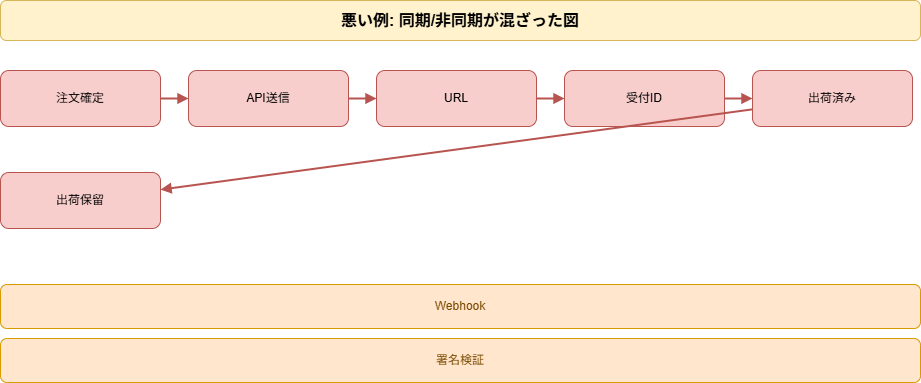

The diagram above was exported from draw.io. Its source (the exported page's mxGraphModel, read from the mxfile embedded in the PNG):
<mxGraphModel dx="798" dy="770" grid="1" gridSize="10" guides="1" tooltips="1" connect="1" arrows="1" fold="1" page="1" pageScale="1" pageWidth="1040" pageHeight="452" math="0" shadow="0">
  <root>
    <mxCell id="0" />
    <mxCell id="1" parent="0" />
    <mxCell id="2" value="悪い例: 同期/非同期が混ざった図" style="rounded=1;whiteSpace=wrap;html=1;fillColor=#fff2cc;strokeColor=#d6b656;fontSize=16;fontStyle=1;" parent="1" vertex="1">
      <mxGeometry x="40" y="20" width="920" height="40" as="geometry" />
    </mxCell>
    <mxCell id="3" value="注文確定" style="rounded=1;whiteSpace=wrap;html=1;fillColor=#f8cecc;strokeColor=#b85450;" parent="1" vertex="1">
      <mxGeometry x="40" y="90" width="160" height="56" as="geometry" />
    </mxCell>
    <mxCell id="4" value="API送信" style="rounded=1;whiteSpace=wrap;html=1;fillColor=#f8cecc;strokeColor=#b85450;" parent="1" vertex="1">
      <mxGeometry x="228" y="90" width="160" height="56" as="geometry" />
    </mxCell>
    <mxCell id="5" value="" style="endArrow=block;html=1;rounded=0;strokeColor=#b85450;strokeWidth=2;" parent="1" source="3" target="4" edge="1">
      <mxGeometry relative="1" as="geometry" />
    </mxCell>
    <mxCell id="6" value="URL" style="rounded=1;whiteSpace=wrap;html=1;fillColor=#f8cecc;strokeColor=#b85450;" parent="1" vertex="1">
      <mxGeometry x="416" y="90" width="160" height="56" as="geometry" />
    </mxCell>
    <mxCell id="7" value="" style="endArrow=block;html=1;rounded=0;strokeColor=#b85450;strokeWidth=2;" parent="1" source="4" target="6" edge="1">
      <mxGeometry relative="1" as="geometry" />
    </mxCell>
    <mxCell id="8" value="受付ID" style="rounded=1;whiteSpace=wrap;html=1;fillColor=#f8cecc;strokeColor=#b85450;" parent="1" vertex="1">
      <mxGeometry x="604" y="90" width="160" height="56" as="geometry" />
    </mxCell>
    <mxCell id="9" value="" style="endArrow=block;html=1;rounded=0;strokeColor=#b85450;strokeWidth=2;" parent="1" source="6" target="8" edge="1">
      <mxGeometry relative="1" as="geometry" />
    </mxCell>
    <mxCell id="10" value="出荷済み" style="rounded=1;whiteSpace=wrap;html=1;fillColor=#f8cecc;strokeColor=#b85450;" parent="1" vertex="1">
      <mxGeometry x="792" y="90" width="160" height="56" as="geometry" />
    </mxCell>
    <mxCell id="11" value="" style="endArrow=block;html=1;rounded=0;strokeColor=#b85450;strokeWidth=2;" parent="1" source="8" target="10" edge="1">
      <mxGeometry relative="1" as="geometry" />
    </mxCell>
    <mxCell id="12" value="出荷保留" style="rounded=1;whiteSpace=wrap;html=1;fillColor=#f8cecc;strokeColor=#b85450;" parent="1" vertex="1">
      <mxGeometry x="40" y="192" width="160" height="56" as="geometry" />
    </mxCell>
    <mxCell id="13" value="" style="endArrow=block;html=1;rounded=0;strokeColor=#b85450;strokeWidth=2;" parent="1" source="10" target="12" edge="1">
      <mxGeometry relative="1" as="geometry" />
    </mxCell>
    <mxCell id="14" value="Webhook" style="rounded=1;whiteSpace=wrap;html=1;fillColor=#ffe6cc;strokeColor=#d79b00;fontColor=#7a4a00;" parent="1" vertex="1">
      <mxGeometry x="40" y="304" width="920" height="44" as="geometry" />
    </mxCell>
    <mxCell id="15" value="署名検証" style="rounded=1;whiteSpace=wrap;html=1;fillColor=#ffe6cc;strokeColor=#d79b00;fontColor=#7a4a00;" parent="1" vertex="1">
      <mxGeometry x="40" y="358" width="920" height="44" as="geometry" />
    </mxCell>
  </root>
</mxGraphModel>